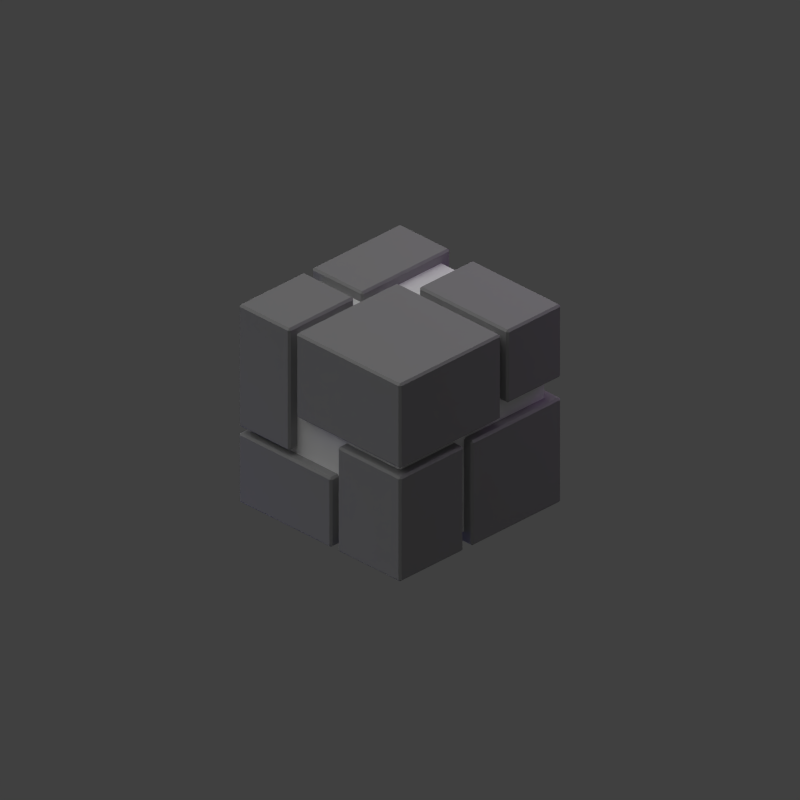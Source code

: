 # Source: remnant_license.blend  (saved by Blender 2.69.0; exported with 4.5.12 LTS)
import bpy
from mathutils import Matrix  # noqa: F401  (used for matrix-valued properties, if any)

bpy.ops.wm.read_factory_settings(use_empty=True)
scene = bpy.context.scene
scene.name = 'Scene'

# ---- collections
col_collection_1 = bpy.data.collections.new('Collection 1'); scene.collection.children.link(col_collection_1)

# ---- materials (node trees are filled in below, after node groups)
mat_material_001 = bpy.data.materials.new('Material.001')
mat_material_001.alpha_threshold = 0.0
mat_material_001.use_transparent_shadow = False
mat_material_001.diffuse_color = (1.0, 1.0, 1.0, 1.0)
mat_material_001.roughness = 0.5
mat_material_001.line_color = (0.0, 0.0, 0.0, 1.0)
mat_material = bpy.data.materials.new('Material')
mat_material.alpha_threshold = 0.0
mat_material.use_transparent_shadow = False
mat_material.diffuse_color = (0.3506, 0.3506, 0.3506, 1.0)
mat_material.roughness = 0.5
mat_material.line_color = (0.0, 0.0, 0.0, 1.0)

# ---- material node trees

# ---- world
world_world = bpy.data.worlds.new('World'); scene.world = world_world
world_world.color = (0.05088, 0.05088, 0.05088)
world_world.use_sun_shadow = False
world_world.sun_shadow_jitter_overblur = 0.0
world_world.cycles.sampling_method = 'MANUAL'
world_world.cycles.sample_map_resolution = 256

# ---- cameras
cam_camera = bpy.data.cameras.new('Camera')
cam_camera.type = 'ORTHO'
cam_camera.clip_end = 100.0
cam_camera.lens = 35.0
cam_camera.sensor_width = 32.0
cam_camera.sensor_height = 18.0
cam_camera.ortho_scale = 7.0
cam_camera.dof.focus_distance = 0.0
cam_camera.dof.aperture_fstop = 128.0

# ---- lights
light_lamp_002 = bpy.data.lights.new('Lamp.002', 'POINT')
light_lamp_002.color = (0.9645, 1.0, 0.08155)
light_lamp_002.transmission_factor = 0.0
light_lamp_002.cutoff_distance = 30.0
light_lamp_002.energy = 20.0
light_lamp_002.shadow_buffer_clip_start = 1.001
light_lamp_002.shadow_soft_size = 1.0
light_lamp_002.shadow_maximum_resolution = 0.006
light_lamp_002.use_absolute_resolution = True
light_lamp_002.cycles.use_multiple_importance_sampling = False
light_lamp_001 = bpy.data.lights.new('Lamp.001', 'POINT')
light_lamp_001.color = (0.213, 0.1652, 1.0)
light_lamp_001.transmission_factor = 0.0
light_lamp_001.cutoff_distance = 30.0
light_lamp_001.energy = 100.0
light_lamp_001.shadow_buffer_clip_start = 1.001
light_lamp_001.shadow_soft_size = 1.0
light_lamp_001.shadow_maximum_resolution = 0.006
light_lamp_001.use_absolute_resolution = True
light_lamp_001.cycles.use_multiple_importance_sampling = False
light_sun = bpy.data.lights.new('Sun', 'SUN')
light_sun.transmission_factor = 0.0
light_sun.angle = 1.571
light_sun.energy = 1.0
light_sun.shadow_buffer_clip_start = 0.5
light_sun.shadow_soft_size = 1.0
light_sun.shadow_cascade_max_distance = 1000.0
light_sun.cycles.use_multiple_importance_sampling = False
light_lamp = bpy.data.lights.new('Lamp', 'POINT')
light_lamp.color = (0.7365, 0.3711, 1.0)
light_lamp.transmission_factor = 0.0
light_lamp.cutoff_distance = 30.0
light_lamp.energy = 100.0
light_lamp.shadow_buffer_clip_start = 1.001
light_lamp.shadow_soft_size = 1.0
light_lamp.shadow_maximum_resolution = 0.006
light_lamp.use_absolute_resolution = True
light_lamp.cycles.use_multiple_importance_sampling = False

# ---- meshes
me_cube_009 = bpy.data.meshes.new('Cube.009')
me_cube_009.from_pydata([(1.0, 1.0, -1.0), (1.0, -1.0, -1.0), (-1.0, -1.0, -1.0), (-1.0, 1.0, -1.0), (1.0, 1.0, 1.0), (1.0, -1.0, 1.0), (-1.0, -1.0, 1.0), (-1.0, 1.0, 1.0)], [], [(0, 1, 2, 3), (4, 7, 6, 5), (0, 4, 5, 1), (1, 5, 6, 2), (2, 6, 7, 3), (4, 0, 3, 7)])
me_cube_009.materials.append(mat_material_001)
me_cube_009.use_remesh_preserve_volume = False
me_cube_009.use_remesh_preserve_attributes = False
me_cube_009.use_mirror_vertex_groups = False
me_cube_009.update()
me_cube_008 = bpy.data.meshes.new('Cube.008')
me_cube_008.from_pydata([(1.0, 1.0, -1.0), (1.0, -0.1401, -1.0), (0.09357, -0.1401, -1.0), (0.09357, 1.0, -1.0), (1.0, 1.0, -0.3091), (1.0, -0.1401, -0.3091), (0.09357, -0.1401, -0.3091), (0.09357, 1.0, -0.3091)], [], [(0, 1, 2, 3), (4, 7, 6, 5), (0, 4, 5, 1), (1, 5, 6, 2), (2, 6, 7, 3), (4, 0, 3, 7)])
me_cube_008.materials.append(mat_material)
me_cube_008.use_remesh_preserve_volume = False
me_cube_008.use_remesh_preserve_attributes = False
me_cube_008.use_mirror_vertex_groups = False
me_cube_008.update()
me_cube_007 = bpy.data.meshes.new('Cube.007')
me_cube_007.from_pydata([(1.0, -0.2197, -1.0), (1.0, -1.0, -1.0), (-0.1076, -1.0, -1.0), (-0.1076, -0.2197, -1.0), (1.0, -0.2197, 0.05861), (1.0, -1.0, 0.05861), (-0.1076, -1.0, 0.05861), (-0.1076, -0.2197, 0.05861)], [], [(0, 1, 2, 3), (4, 7, 6, 5), (0, 4, 5, 1), (1, 5, 6, 2), (2, 6, 7, 3), (4, 0, 3, 7)])
me_cube_007.materials.append(mat_material)
me_cube_007.use_remesh_preserve_volume = False
me_cube_007.use_remesh_preserve_attributes = False
me_cube_007.use_mirror_vertex_groups = False
me_cube_007.update()
me_cube_006 = bpy.data.meshes.new('Cube.006')
me_cube_006.from_pydata([(1.0, 1.0, -0.2264), (1.0, 0.3736, -0.2264), (-0.0945, 0.3736, -0.2264), (-0.0945, 1.0, -0.2264), (1.0, 1.0, 1.0), (1.0, 0.3736, 1.0), (-0.0945, 0.3736, 1.0), (-0.0945, 1.0, 1.0)], [], [(0, 1, 2, 3), (4, 7, 6, 5), (0, 4, 5, 1), (1, 5, 6, 2), (2, 6, 7, 3), (4, 0, 3, 7)])
me_cube_006.materials.append(mat_material)
me_cube_006.use_remesh_preserve_volume = False
me_cube_006.use_remesh_preserve_attributes = False
me_cube_006.use_mirror_vertex_groups = False
me_cube_006.update()
me_cube_005 = bpy.data.meshes.new('Cube.005')
me_cube_005.from_pydata([(1.0, 0.102, 0.264), (1.0, -1.0, 0.264), (0.3312, -1.0, 0.264), (0.3312, 0.102, 0.264), (1.0, 0.102, 1.0), (1.0, -1.0, 1.0), (0.3312, -1.0, 1.0), (0.3312, 0.102, 1.0)], [], [(0, 1, 2, 3), (4, 7, 6, 5), (0, 4, 5, 1), (1, 5, 6, 2), (2, 6, 7, 3), (4, 0, 3, 7)])
me_cube_005.materials.append(mat_material)
me_cube_005.use_remesh_preserve_volume = False
me_cube_005.use_remesh_preserve_attributes = False
me_cube_005.use_mirror_vertex_groups = False
me_cube_005.update()
me_cube_004 = bpy.data.meshes.new('Cube.004')
me_cube_004.from_pydata([(0.2554, 0.2911, 0.1451), (0.2554, -1.0, 0.1451), (-1.0, -1.0, 0.1451), (-1.0, 0.2911, 0.1451), (0.2554, 0.2911, 1.0), (0.2554, -1.0, 1.0), (-1.0, -1.0, 1.0), (-1.0, 0.2911, 1.0)], [], [(0, 1, 2, 3), (4, 7, 6, 5), (0, 4, 5, 1), (1, 5, 6, 2), (2, 6, 7, 3), (4, 0, 3, 7)])
me_cube_004.materials.append(mat_material)
me_cube_004.use_remesh_preserve_volume = False
me_cube_004.use_remesh_preserve_attributes = False
me_cube_004.use_mirror_vertex_groups = False
me_cube_004.update()
me_cube_003 = bpy.data.meshes.new('Cube.003')
me_cube_003.from_pydata([(-0.2072, -0.2218, -1.0), (-0.2072, -1.0, -1.0), (-1.0, -1.0, -1.0), (-1.0, -0.2218, -1.0), (-0.2072, -0.2218, 0.05861), (-0.2072, -1.0, 0.05861), (-1.0, -1.0, 0.05861), (-1.0, -0.2218, 0.05861)], [], [(0, 1, 2, 3), (4, 7, 6, 5), (0, 4, 5, 1), (1, 5, 6, 2), (2, 6, 7, 3), (4, 0, 3, 7)])
me_cube_003.materials.append(mat_material)
me_cube_003.use_remesh_preserve_volume = False
me_cube_003.use_remesh_preserve_attributes = False
me_cube_003.use_mirror_vertex_groups = False
me_cube_003.update()
me_cube_002 = bpy.data.meshes.new('Cube.002')
me_cube_002.from_pydata([(0.01376, 1.0, -1.0), (0.01376, -0.1462, -1.0), (-1.0, -0.1462, -1.0), (-1.0, 1.0, -1.0), (0.01377, 1.0, -0.2954), (0.01376, -0.1462, -0.2954), (-1.0, -0.1462, -0.2954), (-1.0, 1.0, -0.2954)], [], [(0, 1, 2, 3), (4, 7, 6, 5), (0, 4, 5, 1), (1, 5, 6, 2), (2, 6, 7, 3), (4, 0, 3, 7)])
me_cube_002.materials.append(mat_material)
me_cube_002.use_remesh_preserve_volume = False
me_cube_002.use_remesh_preserve_attributes = False
me_cube_002.use_mirror_vertex_groups = False
me_cube_002.update()
me_cube = bpy.data.meshes.new('Cube')
me_cube.from_pydata([(-0.1923, 1.0, -0.2346), (-0.1923, 0.369, -0.2346), (-1.0, 0.369, -0.2346), (-1.0, 1.0, -0.2346), (-0.1923, 1.0, 1.0), (-0.1923, 0.369, 1.0), (-1.0, 0.369, 1.0), (-1.0, 1.0, 1.0)], [], [(0, 1, 2, 3), (4, 7, 6, 5), (0, 4, 5, 1), (1, 5, 6, 2), (2, 6, 7, 3), (4, 0, 3, 7)])
me_cube.materials.append(mat_material)
me_cube.use_remesh_preserve_volume = False
me_cube.use_remesh_preserve_attributes = False
me_cube.use_mirror_vertex_groups = False
me_cube.update()

# ---- objects
ob_lamp_002 = bpy.data.objects.new('Lamp.002', light_lamp_002)
ob_cube_009 = bpy.data.objects.new('Cube.009', me_cube_009)
ob_cube_008 = bpy.data.objects.new('Cube.008', me_cube_008)
ob_cube_007 = bpy.data.objects.new('Cube.007', me_cube_007)
ob_cube_006 = bpy.data.objects.new('Cube.006', me_cube_006)
ob_cube_005 = bpy.data.objects.new('Cube.005', me_cube_005)
ob_cube_004 = bpy.data.objects.new('Cube.004', me_cube_004)
ob_cube_003 = bpy.data.objects.new('Cube.003', me_cube_003)
ob_cube_002 = bpy.data.objects.new('Cube.002', me_cube_002)
ob_lamp_001 = bpy.data.objects.new('Lamp.001', light_lamp_001)
ob_sun = bpy.data.objects.new('Sun', light_sun)
ob_cube = bpy.data.objects.new('Cube', me_cube)
ob_lamp = bpy.data.objects.new('Lamp', light_lamp)
ob_camera = bpy.data.objects.new('Camera', cam_camera)

# ---- transforms, parenting, visibility, modifiers, constraints
ob_lamp_002.location = (2.761, 3.418, 1.24)
ob_lamp_002.rotation_euler = (0.6503, 0.05522, 1.866)
ob_lamp_002.lock_rotations_4d = False
ob_lamp_002.empty_display_type = 'ARROWS'
ob_lamp_002.color = (0.0, 0.0, 0.0, 0.0)
ob_lamp_002.lineart.crease_threshold = 0.0
ob_cube_009.location = (0.0, 0.0, 0.0)
ob_cube_009.scale = (0.9, 0.9, 0.9)
ob_cube_009.lock_rotations_4d = False
ob_cube_009.empty_display_type = 'ARROWS'
ob_cube_009.lineart.crease_threshold = 0.0
_m = ob_cube_009.modifiers.new('Bevel', 'BEVEL')
_m.width = 0.02
_m.width_pct = 0.02
_m.limit_method = 'NONE'
_m.spread = 0.0
ob_cube_008.location = (0.0, 0.0, 0.0)
ob_cube_008.lock_rotations_4d = False
ob_cube_008.empty_display_type = 'ARROWS'
ob_cube_008.lineart.crease_threshold = 0.0
_m = ob_cube_008.modifiers.new('Bevel', 'BEVEL')
_m.width = 0.02
_m.width_pct = 0.02
_m.limit_method = 'NONE'
_m.spread = 0.0
ob_cube_007.location = (0.0, 0.0, 0.0)
ob_cube_007.lock_rotations_4d = False
ob_cube_007.empty_display_type = 'ARROWS'
ob_cube_007.lineart.crease_threshold = 0.0
_m = ob_cube_007.modifiers.new('Bevel', 'BEVEL')
_m.width = 0.02
_m.width_pct = 0.02
_m.limit_method = 'NONE'
_m.spread = 0.0
ob_cube_006.location = (0.0, 0.0, 0.0)
ob_cube_006.lock_rotations_4d = False
ob_cube_006.empty_display_type = 'ARROWS'
ob_cube_006.lineart.crease_threshold = 0.0
_m = ob_cube_006.modifiers.new('Bevel', 'BEVEL')
_m.width = 0.02
_m.width_pct = 0.02
_m.limit_method = 'NONE'
_m.spread = 0.0
ob_cube_005.location = (0.0, 0.0, 0.0)
ob_cube_005.lock_rotations_4d = False
ob_cube_005.empty_display_type = 'ARROWS'
ob_cube_005.lineart.crease_threshold = 0.0
_m = ob_cube_005.modifiers.new('Bevel', 'BEVEL')
_m.width = 0.02
_m.width_pct = 0.02
_m.limit_method = 'NONE'
_m.spread = 0.0
ob_cube_004.location = (0.0, 0.0, 0.0)
ob_cube_004.lock_rotations_4d = False
ob_cube_004.empty_display_type = 'ARROWS'
ob_cube_004.lineart.crease_threshold = 0.0
_m = ob_cube_004.modifiers.new('Bevel', 'BEVEL')
_m.width = 0.02
_m.width_pct = 0.02
_m.limit_method = 'NONE'
_m.spread = 0.0
ob_cube_003.location = (0.0, 0.0, 0.0)
ob_cube_003.lock_rotations_4d = False
ob_cube_003.empty_display_type = 'ARROWS'
ob_cube_003.lineart.crease_threshold = 0.0
_m = ob_cube_003.modifiers.new('Bevel', 'BEVEL')
_m.width = 0.02
_m.width_pct = 0.02
_m.limit_method = 'NONE'
_m.spread = 0.0
ob_cube_002.location = (0.0, 0.0, 0.0)
ob_cube_002.lock_rotations_4d = False
ob_cube_002.empty_display_type = 'ARROWS'
ob_cube_002.lineart.crease_threshold = 0.0
_m = ob_cube_002.modifiers.new('Bevel', 'BEVEL')
_m.width = 0.02
_m.width_pct = 0.02
_m.limit_method = 'NONE'
_m.spread = 0.0
ob_lamp_001.location = (-1.513, 3.454, -3.14)
ob_lamp_001.rotation_euler = (0.6503, 0.05522, 1.866)
ob_lamp_001.lock_rotations_4d = False
ob_lamp_001.empty_display_type = 'ARROWS'
ob_lamp_001.color = (0.0, 0.0, 0.0, 0.0)
ob_lamp_001.lineart.crease_threshold = 0.0
ob_sun.location = (0.7973, 7.599, 4.7)
ob_sun.rotation_euler = (-0.4189, -0.1396, 0.2094)
ob_sun.hide_viewport = True
ob_sun.lineart.crease_threshold = 0.0
ob_cube.location = (0.0, 0.0, 0.0)
ob_cube.lock_rotations_4d = False
ob_cube.empty_display_type = 'ARROWS'
ob_cube.lineart.crease_threshold = 0.0
_m = ob_cube.modifiers.new('Bevel', 'BEVEL')
_m.width = 0.02
_m.width_pct = 0.02
_m.limit_method = 'NONE'
_m.spread = 0.0
ob_lamp.location = (4.324, -1.418, 2.194)
ob_lamp.rotation_euler = (0.6503, 0.05522, 1.866)
ob_lamp.lock_rotations_4d = False
ob_lamp.empty_display_type = 'ARROWS'
ob_lamp.color = (0.0, 0.0, 0.0, 0.0)
ob_lamp.lineart.crease_threshold = 0.0
ob_camera.location = (-10.0, -10.0, 8.2)
ob_camera.rotation_euler = (1.047, 0.0, -0.7854)
ob_camera.lock_rotations_4d = False
ob_camera.empty_display_type = 'ARROWS'
ob_camera.color = (0.0, 0.0, 0.0, 0.0)
ob_camera.hide_viewport = True
ob_camera.display_type = 'WIRE'
ob_camera.lineart.crease_threshold = 0.0

# ---- collection membership
col_collection_1.objects.link(ob_lamp_002)
col_collection_1.objects.link(ob_cube_009)
col_collection_1.objects.link(ob_cube_008)
col_collection_1.objects.link(ob_cube_007)
col_collection_1.objects.link(ob_cube_006)
col_collection_1.objects.link(ob_cube_005)
col_collection_1.objects.link(ob_cube_004)
col_collection_1.objects.link(ob_cube_003)
col_collection_1.objects.link(ob_cube_002)
col_collection_1.objects.link(ob_lamp_001)
col_collection_1.objects.link(ob_sun)
col_collection_1.objects.link(ob_cube)
col_collection_1.objects.link(ob_lamp)
col_collection_1.objects.link(ob_camera)

# ---- scene / render settings (as saved in the file)
scene.camera = ob_camera
scene.frame_start = 1; scene.frame_end = 1; scene.frame_set(1)
scene.render.engine = 'BLENDER_EEVEE_NEXT'
scene.render.image_settings.compression = 90
scene.render.resolution_x = 400
scene.render.resolution_y = 400
scene.render.dither_intensity = 0.0
scene.render.film_transparent = True
scene.render.bake_margin = 2
scene.render.bake_bias = 0.0
scene.cycles.use_denoising = False
scene.cycles.samples = 10
scene.cycles.sampling_pattern = 'TABULATED_SOBOL'
scene.cycles.light_sampling_threshold = 0.0
scene.cycles.use_adaptive_sampling = False
scene.cycles.use_light_tree = False
scene.cycles.blur_glossy = 0.0
scene.cycles.volume_bounces = 1
scene.cycles.pixel_filter_type = 'GAUSSIAN'
scene.cycles.sample_clamp_indirect = 0.0
scene.view_settings.view_transform = 'Standard'
bpy.context.view_layer.update()
